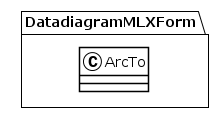

The diagram above was rendered by PlantUML. Its source (embedded in the PNG):
@startuml
!theme plain
package DatadiagramMLXForm {
class ArcTo {
}
}
@enduml